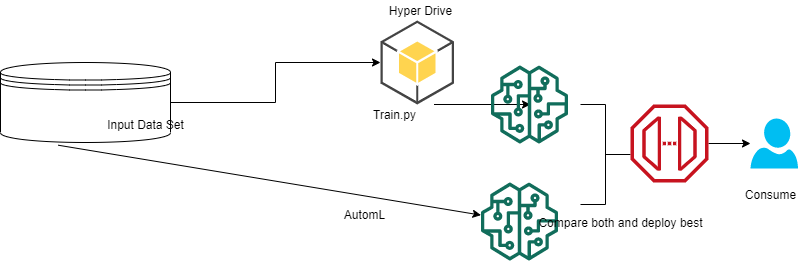

The diagram above was exported from draw.io. Its source (the exported page's mxGraphModel, read from the mxfile embedded in the PNG):
<mxGraphModel dx="1024" dy="592" grid="1" gridSize="10" guides="1" tooltips="1" connect="1" arrows="1" fold="1" page="1" pageScale="1" pageWidth="827" pageHeight="1169" math="0" shadow="0">
  <root>
    <mxCell id="WIyWlLk6GJQsqaUBKTNV-0" />
    <mxCell id="WIyWlLk6GJQsqaUBKTNV-1" parent="WIyWlLk6GJQsqaUBKTNV-0" />
    <mxCell id="et2ixFPI-83s-IAUP33B-3" value="" style="edgeStyle=orthogonalEdgeStyle;rounded=0;orthogonalLoop=1;jettySize=auto;html=1;" edge="1" parent="WIyWlLk6GJQsqaUBKTNV-1" source="et2ixFPI-83s-IAUP33B-0" target="et2ixFPI-83s-IAUP33B-2">
      <mxGeometry relative="1" as="geometry" />
    </mxCell>
    <mxCell id="et2ixFPI-83s-IAUP33B-0" value="" style="shape=datastore;whiteSpace=wrap;html=1;" vertex="1" parent="WIyWlLk6GJQsqaUBKTNV-1">
      <mxGeometry x="50" y="748" width="170" height="80" as="geometry" />
    </mxCell>
    <mxCell id="et2ixFPI-83s-IAUP33B-1" value="Input Data Set" style="text;html=1;align=center;verticalAlign=middle;resizable=0;points=[];autosize=1;" vertex="1" parent="WIyWlLk6GJQsqaUBKTNV-1">
      <mxGeometry x="150" y="800" width="90" height="20" as="geometry" />
    </mxCell>
    <mxCell id="et2ixFPI-83s-IAUP33B-2" value="" style="outlineConnect=0;dashed=0;verticalLabelPosition=bottom;verticalAlign=top;align=center;html=1;shape=mxgraph.aws3.android;fillColor=#FFD44F;gradientColor=none;" vertex="1" parent="WIyWlLk6GJQsqaUBKTNV-1">
      <mxGeometry x="430" y="706" width="73.5" height="84" as="geometry" />
    </mxCell>
    <mxCell id="et2ixFPI-83s-IAUP33B-4" value="Train.py" style="text;html=1;align=center;verticalAlign=middle;resizable=0;points=[];autosize=1;" vertex="1" parent="WIyWlLk6GJQsqaUBKTNV-1">
      <mxGeometry x="414" y="790" width="60" height="20" as="geometry" />
    </mxCell>
    <mxCell id="et2ixFPI-83s-IAUP33B-6" value="AutomL&lt;br&gt;" style="text;html=1;align=center;verticalAlign=middle;resizable=0;points=[];autosize=1;" vertex="1" parent="WIyWlLk6GJQsqaUBKTNV-1">
      <mxGeometry x="384" y="890" width="60" height="20" as="geometry" />
    </mxCell>
    <mxCell id="et2ixFPI-83s-IAUP33B-7" value="" style="endArrow=classic;html=1;exitX=0.34;exitY=1.034;exitDx=0;exitDy=0;exitPerimeter=0;" edge="1" parent="WIyWlLk6GJQsqaUBKTNV-1" source="et2ixFPI-83s-IAUP33B-0" target="et2ixFPI-83s-IAUP33B-11">
      <mxGeometry width="50" height="50" relative="1" as="geometry">
        <mxPoint x="168" y="843.4000000000001" as="sourcePoint" />
        <mxPoint x="168" y="980" as="targetPoint" />
      </mxGeometry>
    </mxCell>
    <mxCell id="et2ixFPI-83s-IAUP33B-9" value="" style="endArrow=classic;html=1;" edge="1" parent="WIyWlLk6GJQsqaUBKTNV-1">
      <mxGeometry width="50" height="50" relative="1" as="geometry">
        <mxPoint x="483.5" y="790" as="sourcePoint" />
        <mxPoint x="580" y="790" as="targetPoint" />
      </mxGeometry>
    </mxCell>
    <mxCell id="et2ixFPI-83s-IAUP33B-10" value="Hyper Drive" style="text;html=1;align=center;verticalAlign=middle;resizable=0;points=[];autosize=1;" vertex="1" parent="WIyWlLk6GJQsqaUBKTNV-1">
      <mxGeometry x="430" y="686" width="80" height="20" as="geometry" />
    </mxCell>
    <mxCell id="et2ixFPI-83s-IAUP33B-11" value="" style="outlineConnect=0;fontColor=#232F3E;gradientColor=none;fillColor=#116D5B;strokeColor=none;dashed=0;verticalLabelPosition=bottom;verticalAlign=top;align=center;html=1;fontSize=12;fontStyle=0;aspect=fixed;pointerEvents=1;shape=mxgraph.aws4.sagemaker_model;" vertex="1" parent="WIyWlLk6GJQsqaUBKTNV-1">
      <mxGeometry x="530" y="868" width="78" height="78" as="geometry" />
    </mxCell>
    <mxCell id="et2ixFPI-83s-IAUP33B-12" value="" style="outlineConnect=0;fontColor=#232F3E;gradientColor=none;fillColor=#116D5B;strokeColor=none;dashed=0;verticalLabelPosition=bottom;verticalAlign=top;align=center;html=1;fontSize=12;fontStyle=0;aspect=fixed;pointerEvents=1;shape=mxgraph.aws4.sagemaker_model;" vertex="1" parent="WIyWlLk6GJQsqaUBKTNV-1">
      <mxGeometry x="540" y="751" width="78" height="78" as="geometry" />
    </mxCell>
    <mxCell id="et2ixFPI-83s-IAUP33B-13" value="" style="html=1;shape=mxgraph.flowchart.annotation_2;align=left;labelPosition=right;direction=west;" vertex="1" parent="WIyWlLk6GJQsqaUBKTNV-1">
      <mxGeometry x="630" y="790" width="50" height="100" as="geometry" />
    </mxCell>
    <mxCell id="et2ixFPI-83s-IAUP33B-14" value="Compare both and deploy best" style="text;html=1;align=center;verticalAlign=middle;resizable=0;points=[];autosize=1;" vertex="1" parent="WIyWlLk6GJQsqaUBKTNV-1">
      <mxGeometry x="580" y="898" width="180" height="20" as="geometry" />
    </mxCell>
    <mxCell id="et2ixFPI-83s-IAUP33B-17" value="" style="edgeStyle=orthogonalEdgeStyle;rounded=0;orthogonalLoop=1;jettySize=auto;html=1;" edge="1" parent="WIyWlLk6GJQsqaUBKTNV-1" source="et2ixFPI-83s-IAUP33B-15" target="et2ixFPI-83s-IAUP33B-16">
      <mxGeometry relative="1" as="geometry" />
    </mxCell>
    <mxCell id="et2ixFPI-83s-IAUP33B-15" value="" style="outlineConnect=0;fontColor=#232F3E;gradientColor=none;fillColor=#C7131F;strokeColor=none;dashed=0;verticalLabelPosition=bottom;verticalAlign=top;align=center;html=1;fontSize=12;fontStyle=0;aspect=fixed;shape=mxgraph.aws4.endpoint;" vertex="1" parent="WIyWlLk6GJQsqaUBKTNV-1">
      <mxGeometry x="680" y="790" width="78" height="78" as="geometry" />
    </mxCell>
    <mxCell id="et2ixFPI-83s-IAUP33B-16" value="" style="verticalLabelPosition=bottom;html=1;verticalAlign=top;align=center;strokeColor=none;fillColor=#00BEF2;shape=mxgraph.azure.user;" vertex="1" parent="WIyWlLk6GJQsqaUBKTNV-1">
      <mxGeometry x="800" y="804" width="47.5" height="50" as="geometry" />
    </mxCell>
    <mxCell id="et2ixFPI-83s-IAUP33B-18" value="Consume&lt;br&gt;" style="text;html=1;align=center;verticalAlign=middle;resizable=0;points=[];autosize=1;" vertex="1" parent="WIyWlLk6GJQsqaUBKTNV-1">
      <mxGeometry x="785" y="870" width="70" height="20" as="geometry" />
    </mxCell>
  </root>
</mxGraphModel>